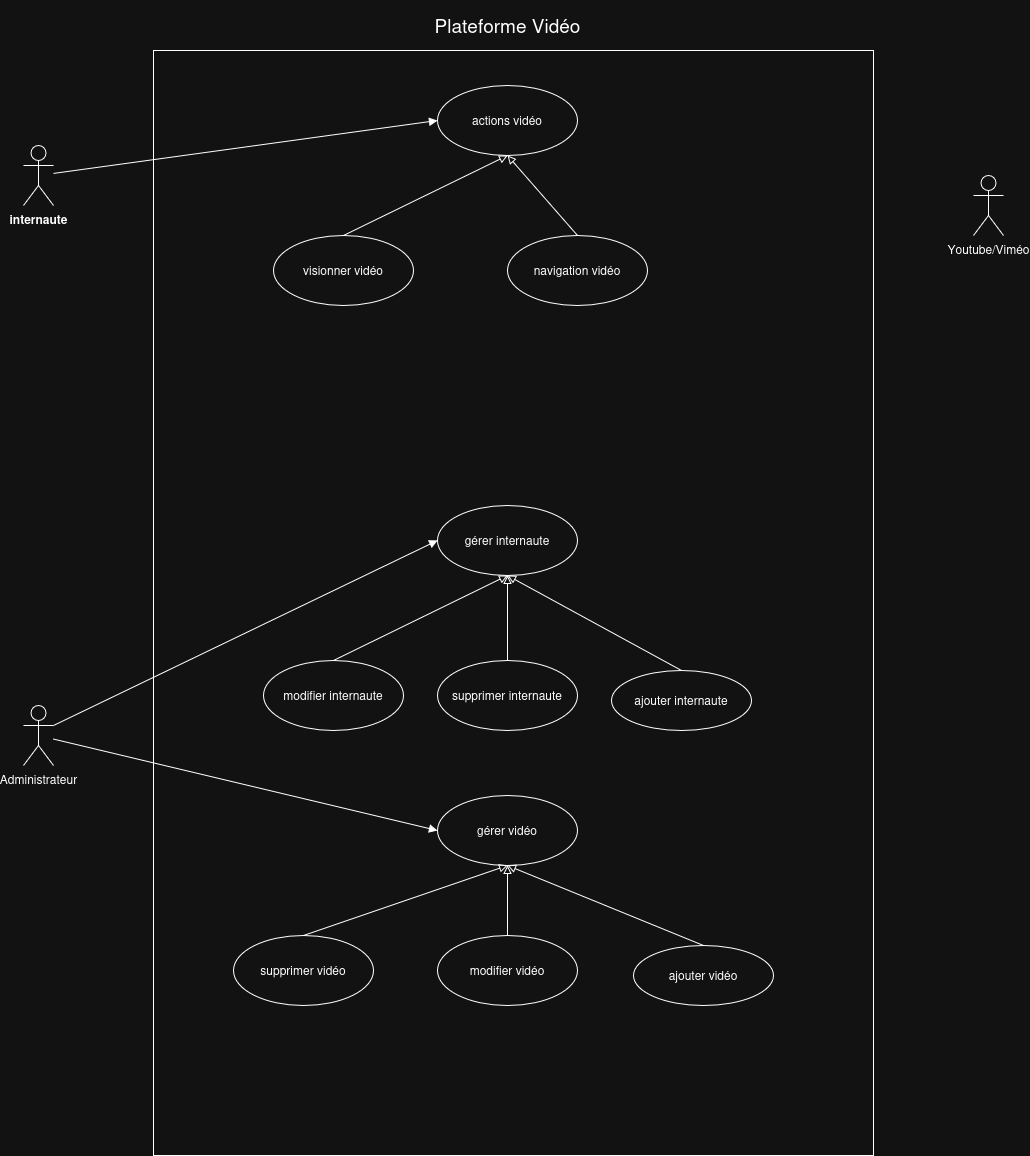

The diagram above was exported from draw.io. Its source (the exported page's mxGraphModel, read from the mxfile embedded in the PNG):
<mxGraphModel dx="2005" dy="655" grid="1" gridSize="10" guides="1" tooltips="1" connect="1" arrows="1" fold="1" page="1" pageScale="1" pageWidth="827" pageHeight="1169" math="0" shadow="0">
  <root>
    <mxCell id="0" />
    <mxCell id="1" parent="0" />
    <mxCell id="uhhhMzORjolbOYrBpZQb-6" parent="1" style="rounded=0;whiteSpace=wrap;html=1;" value="" vertex="1">
      <mxGeometry height="1105" width="720" x="60" y="65" as="geometry" />
    </mxCell>
    <mxCell id="uhhhMzORjolbOYrBpZQb-7" parent="1" style="text;html=1;whiteSpace=wrap;strokeColor=none;fillColor=none;align=center;verticalAlign=middle;rounded=0;" value="&lt;font style=&quot;font-size: 19px;&quot;&gt;Plateforme Vidéo&lt;/font&gt;" vertex="1">
      <mxGeometry height="50" width="175" x="326.5" y="15" as="geometry" />
    </mxCell>
    <mxCell id="uhhhMzORjolbOYrBpZQb-8" parent="1" style="shape=umlActor;verticalLabelPosition=bottom;verticalAlign=top;html=1;outlineConnect=0;" value="&lt;b&gt;internaute&lt;/b&gt;" vertex="1">
      <mxGeometry height="60" width="30" x="-70" y="160" as="geometry" />
    </mxCell>
    <mxCell id="uhhhMzORjolbOYrBpZQb-9" parent="1" style="shape=umlActor;verticalLabelPosition=bottom;verticalAlign=top;html=1;outlineConnect=0;" value="Administrateur" vertex="1">
      <mxGeometry height="60" width="30" x="-70" y="720" as="geometry" />
    </mxCell>
    <mxCell id="xqmJ8TooQZ7yRlHHdLV7-1" parent="1" style="shape=umlActor;verticalLabelPosition=bottom;verticalAlign=top;html=1;outlineConnect=0;" value="Youtube/Viméo" vertex="1">
      <mxGeometry height="60" width="30" x="880" y="190" as="geometry" />
    </mxCell>
    <mxCell id="xqmJ8TooQZ7yRlHHdLV7-2" parent="1" style="ellipse;whiteSpace=wrap;html=1;" value="&lt;div&gt;gérer vidéo&lt;/div&gt;" vertex="1">
      <mxGeometry height="70" width="140" x="344" y="810" as="geometry" />
    </mxCell>
    <mxCell id="xqmJ8TooQZ7yRlHHdLV7-3" parent="1" style="ellipse;whiteSpace=wrap;html=1;" value="supprimer vidéo" vertex="1">
      <mxGeometry height="70" width="140" x="140" y="950" as="geometry" />
    </mxCell>
    <mxCell id="xqmJ8TooQZ7yRlHHdLV7-4" parent="1" style="ellipse;whiteSpace=wrap;html=1;" value="modifier vidéo" vertex="1">
      <mxGeometry height="70" width="140" x="344" y="950" as="geometry" />
    </mxCell>
    <mxCell id="xqmJ8TooQZ7yRlHHdLV7-5" parent="1" style="ellipse;whiteSpace=wrap;html=1;" value="ajouter vidéo" vertex="1">
      <mxGeometry height="60" width="140" x="540" y="960" as="geometry" />
    </mxCell>
    <mxCell id="xqmJ8TooQZ7yRlHHdLV7-6" edge="1" parent="1" source="xqmJ8TooQZ7yRlHHdLV7-3" style="endArrow=block;html=1;rounded=0;endFill=0;entryX=0.5;entryY=1;entryDx=0;entryDy=0;exitX=0.5;exitY=0;exitDx=0;exitDy=0;" target="xqmJ8TooQZ7yRlHHdLV7-2" value="">
      <mxGeometry height="50" relative="1" width="50" as="geometry">
        <mxPoint x="270" y="880" as="sourcePoint" />
        <mxPoint x="320" y="830" as="targetPoint" />
      </mxGeometry>
    </mxCell>
    <mxCell id="xqmJ8TooQZ7yRlHHdLV7-7" edge="1" parent="1" source="xqmJ8TooQZ7yRlHHdLV7-4" style="endArrow=block;html=1;rounded=0;endFill=0;entryX=0.5;entryY=1;entryDx=0;entryDy=0;exitX=0.5;exitY=0;exitDx=0;exitDy=0;" target="xqmJ8TooQZ7yRlHHdLV7-2" value="">
      <mxGeometry height="50" relative="1" width="50" as="geometry">
        <mxPoint x="560" y="860" as="sourcePoint" />
        <mxPoint x="754" y="780" as="targetPoint" />
      </mxGeometry>
    </mxCell>
    <mxCell id="xqmJ8TooQZ7yRlHHdLV7-8" edge="1" parent="1" source="xqmJ8TooQZ7yRlHHdLV7-5" style="endArrow=block;html=1;rounded=0;endFill=0;entryX=0.5;entryY=1;entryDx=0;entryDy=0;exitX=0.5;exitY=0;exitDx=0;exitDy=0;" target="xqmJ8TooQZ7yRlHHdLV7-2" value="">
      <mxGeometry height="50" relative="1" width="50" as="geometry">
        <mxPoint x="490" y="950" as="sourcePoint" />
        <mxPoint x="684" y="870" as="targetPoint" />
      </mxGeometry>
    </mxCell>
    <mxCell id="xqmJ8TooQZ7yRlHHdLV7-9" edge="1" parent="1" source="uhhhMzORjolbOYrBpZQb-9" style="endArrow=block;html=1;rounded=0;endFill=1;entryX=0;entryY=0.5;entryDx=0;entryDy=0;" target="xqmJ8TooQZ7yRlHHdLV7-2" value="">
      <mxGeometry height="50" relative="1" width="50" as="geometry">
        <mxPoint x="-30" y="740" as="sourcePoint" />
        <mxPoint x="384" y="690" as="targetPoint" />
      </mxGeometry>
    </mxCell>
    <mxCell id="xqmJ8TooQZ7yRlHHdLV7-12" parent="1" style="ellipse;whiteSpace=wrap;html=1;" value="gérer internaute" vertex="1">
      <mxGeometry height="70" width="140" x="344" y="520" as="geometry" />
    </mxCell>
    <mxCell id="xqmJ8TooQZ7yRlHHdLV7-13" edge="1" parent="1" source="uhhhMzORjolbOYrBpZQb-9" style="endArrow=block;html=1;rounded=0;endFill=1;entryX=0;entryY=0.5;entryDx=0;entryDy=0;exitX=1;exitY=0.3333333333333333;exitDx=0;exitDy=0;exitPerimeter=0;" target="xqmJ8TooQZ7yRlHHdLV7-12" value="">
      <mxGeometry height="50" relative="1" width="50" as="geometry">
        <mxPoint x="240" y="640" as="sourcePoint" />
        <mxPoint x="624" y="731" as="targetPoint" />
      </mxGeometry>
    </mxCell>
    <mxCell id="xqmJ8TooQZ7yRlHHdLV7-14" parent="1" style="ellipse;whiteSpace=wrap;html=1;" value="supprimer internaute" vertex="1">
      <mxGeometry height="70" width="140" x="344" y="675" as="geometry" />
    </mxCell>
    <mxCell id="xqmJ8TooQZ7yRlHHdLV7-15" edge="1" parent="1" source="xqmJ8TooQZ7yRlHHdLV7-14" style="endArrow=block;html=1;rounded=0;endFill=0;exitX=0.5;exitY=0;exitDx=0;exitDy=0;" target="xqmJ8TooQZ7yRlHHdLV7-12" value="">
      <mxGeometry height="50" relative="1" width="50" as="geometry">
        <mxPoint x="420" y="680" as="sourcePoint" />
        <mxPoint x="420" y="610" as="targetPoint" />
      </mxGeometry>
    </mxCell>
    <mxCell id="xqmJ8TooQZ7yRlHHdLV7-16" parent="1" style="ellipse;whiteSpace=wrap;html=1;" value="ajouter internaute" vertex="1">
      <mxGeometry height="60" width="140" x="518" y="685" as="geometry" />
    </mxCell>
    <mxCell id="xqmJ8TooQZ7yRlHHdLV7-17" parent="1" style="ellipse;whiteSpace=wrap;html=1;" value="modifier internaute" vertex="1">
      <mxGeometry height="70" width="140" x="170" y="675" as="geometry" />
    </mxCell>
    <mxCell id="xqmJ8TooQZ7yRlHHdLV7-18" edge="1" parent="1" source="xqmJ8TooQZ7yRlHHdLV7-17" style="endArrow=block;html=1;rounded=0;endFill=0;exitX=0.5;exitY=0;exitDx=0;exitDy=0;entryX=0.5;entryY=1;entryDx=0;entryDy=0;" target="xqmJ8TooQZ7yRlHHdLV7-12" value="">
      <mxGeometry height="50" relative="1" width="50" as="geometry">
        <mxPoint x="270" y="715" as="sourcePoint" />
        <mxPoint x="270" y="630" as="targetPoint" />
      </mxGeometry>
    </mxCell>
    <mxCell id="xqmJ8TooQZ7yRlHHdLV7-19" edge="1" parent="1" source="xqmJ8TooQZ7yRlHHdLV7-16" style="endArrow=block;html=1;rounded=0;endFill=0;exitX=0.5;exitY=0;exitDx=0;exitDy=0;entryX=0.5;entryY=1;entryDx=0;entryDy=0;" target="xqmJ8TooQZ7yRlHHdLV7-12" value="">
      <mxGeometry height="50" relative="1" width="50" as="geometry">
        <mxPoint x="500" y="715" as="sourcePoint" />
        <mxPoint x="500" y="630" as="targetPoint" />
      </mxGeometry>
    </mxCell>
    <mxCell id="xqmJ8TooQZ7yRlHHdLV7-20" parent="1" style="ellipse;whiteSpace=wrap;html=1;" value="&lt;div&gt;actions vidéo&lt;/div&gt;" vertex="1">
      <mxGeometry height="70" width="140" x="344" y="100" as="geometry" />
    </mxCell>
    <mxCell id="gHdKVFX4lsp1L1wV-FLn-2" edge="1" parent="1" source="uhhhMzORjolbOYrBpZQb-8" style="endArrow=block;html=1;rounded=0;endFill=1;entryX=0;entryY=0.5;entryDx=0;entryDy=0;" target="xqmJ8TooQZ7yRlHHdLV7-20" value="">
      <mxGeometry height="50" relative="1" width="50" as="geometry">
        <mxPoint x="200" y="375" as="sourcePoint" />
        <mxPoint x="584" y="190" as="targetPoint" />
      </mxGeometry>
    </mxCell>
    <mxCell id="gHdKVFX4lsp1L1wV-FLn-3" parent="1" style="ellipse;whiteSpace=wrap;html=1;" value="visionner vidéo" vertex="1">
      <mxGeometry height="70" width="140" x="180" y="250" as="geometry" />
    </mxCell>
    <mxCell id="gHdKVFX4lsp1L1wV-FLn-5" parent="1" style="ellipse;whiteSpace=wrap;html=1;" value="navigation vidéo" vertex="1">
      <mxGeometry height="70" width="140" x="414" y="250" as="geometry" />
    </mxCell>
    <mxCell id="gHdKVFX4lsp1L1wV-FLn-6" edge="1" parent="1" source="gHdKVFX4lsp1L1wV-FLn-3" style="endArrow=block;html=1;rounded=0;endFill=0;exitX=0.5;exitY=0;exitDx=0;exitDy=0;entryX=0.5;entryY=1;entryDx=0;entryDy=0;" target="xqmJ8TooQZ7yRlHHdLV7-20" value="">
      <mxGeometry height="50" relative="1" width="50" as="geometry">
        <mxPoint x="320" y="255" as="sourcePoint" />
        <mxPoint x="494" y="170" as="targetPoint" />
      </mxGeometry>
    </mxCell>
    <mxCell id="gHdKVFX4lsp1L1wV-FLn-7" edge="1" parent="1" source="gHdKVFX4lsp1L1wV-FLn-5" style="endArrow=block;html=1;rounded=0;endFill=0;exitX=0.5;exitY=0;exitDx=0;exitDy=0;entryX=0.5;entryY=1;entryDx=0;entryDy=0;" target="xqmJ8TooQZ7yRlHHdLV7-20" value="">
      <mxGeometry height="50" relative="1" width="50" as="geometry">
        <mxPoint x="480" y="270" as="sourcePoint" />
        <mxPoint x="644" y="190" as="targetPoint" />
      </mxGeometry>
    </mxCell>
  </root>
</mxGraphModel>